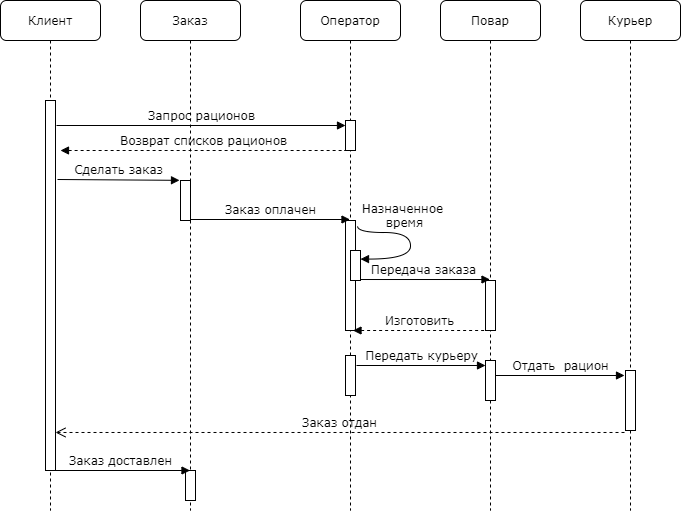

The diagram above was exported from draw.io. Its source (the exported page's mxGraphModel, read from the mxfile embedded in the PNG):
<mxGraphModel dx="1102" dy="527" grid="1" gridSize="10" guides="1" tooltips="1" connect="1" arrows="1" fold="1" page="1" pageScale="1" pageWidth="1100" pageHeight="850" background="#ffffff" math="0" shadow="0">
  <root>
    <mxCell id="0" />
    <mxCell id="1" parent="0" />
    <mxCell id="7baba1c4bc27f4b0-2" value="Заказ" style="shape=umlLifeline;perimeter=lifelinePerimeter;whiteSpace=wrap;html=1;container=1;collapsible=0;recursiveResize=0;outlineConnect=0;rounded=1;shadow=0;comic=0;labelBackgroundColor=none;strokeWidth=1;fontFamily=Verdana;fontSize=12;align=center;" parent="1" vertex="1">
      <mxGeometry x="240" y="80" width="100" height="510" as="geometry" />
    </mxCell>
    <mxCell id="7baba1c4bc27f4b0-10" value="" style="html=1;points=[];perimeter=orthogonalPerimeter;rounded=0;shadow=0;comic=0;labelBackgroundColor=none;strokeWidth=1;fontFamily=Verdana;fontSize=12;align=center;" parent="7baba1c4bc27f4b0-2" vertex="1">
      <mxGeometry x="40" y="180" width="10" height="40" as="geometry" />
    </mxCell>
    <mxCell id="cexJjbSIxkcV43ix5xa3-15" value="" style="html=1;points=[];perimeter=orthogonalPerimeter;rounded=0;shadow=0;comic=0;labelBackgroundColor=none;strokeWidth=1;fontFamily=Verdana;fontSize=12;align=center;" vertex="1" parent="7baba1c4bc27f4b0-2">
      <mxGeometry x="45" y="470" width="10" height="30" as="geometry" />
    </mxCell>
    <mxCell id="7baba1c4bc27f4b0-3" value="Оператор" style="shape=umlLifeline;perimeter=lifelinePerimeter;whiteSpace=wrap;html=1;container=1;collapsible=0;recursiveResize=0;outlineConnect=0;rounded=1;shadow=0;comic=0;labelBackgroundColor=none;strokeWidth=1;fontFamily=Verdana;fontSize=12;align=center;" parent="1" vertex="1">
      <mxGeometry x="400" y="80" width="100" height="510" as="geometry" />
    </mxCell>
    <mxCell id="7baba1c4bc27f4b0-13" value="" style="html=1;points=[];perimeter=orthogonalPerimeter;rounded=0;shadow=0;comic=0;labelBackgroundColor=none;strokeWidth=1;fontFamily=Verdana;fontSize=12;align=center;" parent="7baba1c4bc27f4b0-3" vertex="1">
      <mxGeometry x="45" y="120" width="10" height="30" as="geometry" />
    </mxCell>
    <mxCell id="cexJjbSIxkcV43ix5xa3-4" value="" style="html=1;points=[];perimeter=orthogonalPerimeter;rounded=0;shadow=0;comic=0;labelBackgroundColor=none;strokeWidth=1;fontFamily=Verdana;fontSize=12;align=center;" vertex="1" parent="7baba1c4bc27f4b0-3">
      <mxGeometry x="45" y="220" width="10" height="110" as="geometry" />
    </mxCell>
    <mxCell id="cexJjbSIxkcV43ix5xa3-7" value="" style="html=1;points=[];perimeter=orthogonalPerimeter;rounded=0;shadow=0;comic=0;labelBackgroundColor=none;strokeWidth=1;fontFamily=Verdana;fontSize=12;align=center;" vertex="1" parent="7baba1c4bc27f4b0-3">
      <mxGeometry x="45" y="355" width="10" height="40" as="geometry" />
    </mxCell>
    <mxCell id="7baba1c4bc27f4b0-4" value="Повар" style="shape=umlLifeline;perimeter=lifelinePerimeter;whiteSpace=wrap;html=1;container=1;collapsible=0;recursiveResize=0;outlineConnect=0;rounded=1;shadow=0;comic=0;labelBackgroundColor=none;strokeWidth=1;fontFamily=Verdana;fontSize=12;align=center;" parent="1" vertex="1">
      <mxGeometry x="540" y="80" width="100" height="510" as="geometry" />
    </mxCell>
    <mxCell id="cexJjbSIxkcV43ix5xa3-9" value="" style="html=1;points=[];perimeter=orthogonalPerimeter;rounded=0;shadow=0;comic=0;labelBackgroundColor=none;strokeWidth=1;fontFamily=Verdana;fontSize=12;align=center;" vertex="1" parent="7baba1c4bc27f4b0-4">
      <mxGeometry x="45" y="360" width="10" height="40" as="geometry" />
    </mxCell>
    <mxCell id="7baba1c4bc27f4b0-5" value="Курьер" style="shape=umlLifeline;perimeter=lifelinePerimeter;whiteSpace=wrap;html=1;container=1;collapsible=0;recursiveResize=0;outlineConnect=0;rounded=1;shadow=0;comic=0;labelBackgroundColor=none;strokeWidth=1;fontFamily=Verdana;fontSize=12;align=center;" parent="1" vertex="1">
      <mxGeometry x="680" y="80" width="100" height="510" as="geometry" />
    </mxCell>
    <mxCell id="7baba1c4bc27f4b0-19" value="" style="html=1;points=[];perimeter=orthogonalPerimeter;rounded=0;shadow=0;comic=0;labelBackgroundColor=none;strokeWidth=1;fontFamily=Verdana;fontSize=12;align=center;" parent="7baba1c4bc27f4b0-5" vertex="1">
      <mxGeometry x="45" y="370" width="10" height="60" as="geometry" />
    </mxCell>
    <mxCell id="7baba1c4bc27f4b0-8" value="Клиент" style="shape=umlLifeline;perimeter=lifelinePerimeter;whiteSpace=wrap;html=1;container=1;collapsible=0;recursiveResize=0;outlineConnect=0;rounded=1;shadow=0;comic=0;labelBackgroundColor=none;strokeWidth=1;fontFamily=Verdana;fontSize=12;align=center;" parent="1" vertex="1">
      <mxGeometry x="100" y="80" width="100" height="510" as="geometry" />
    </mxCell>
    <mxCell id="7baba1c4bc27f4b0-9" value="" style="html=1;points=[];perimeter=orthogonalPerimeter;rounded=0;shadow=0;comic=0;labelBackgroundColor=none;strokeWidth=1;fontFamily=Verdana;fontSize=12;align=center;" parent="7baba1c4bc27f4b0-8" vertex="1">
      <mxGeometry x="45" y="100" width="10" height="370" as="geometry" />
    </mxCell>
    <mxCell id="7baba1c4bc27f4b0-16" value="" style="html=1;points=[];perimeter=orthogonalPerimeter;rounded=0;shadow=0;comic=0;labelBackgroundColor=none;strokeWidth=1;fontFamily=Verdana;fontSize=12;align=center;" parent="1" vertex="1">
      <mxGeometry x="585" y="360" width="10" height="50" as="geometry" />
    </mxCell>
    <mxCell id="7baba1c4bc27f4b0-23" value="Передача заказа" style="html=1;verticalAlign=bottom;endArrow=block;labelBackgroundColor=none;fontFamily=Verdana;fontSize=12;exitX=0.7;exitY=0.967;exitDx=0;exitDy=0;exitPerimeter=0;" parent="1" source="7baba1c4bc27f4b0-34" edge="1">
      <mxGeometry relative="1" as="geometry">
        <mxPoint x="510" y="450" as="sourcePoint" />
        <mxPoint x="589.5" y="359.01" as="targetPoint" />
      </mxGeometry>
    </mxCell>
    <mxCell id="7baba1c4bc27f4b0-30" value="Заказ отдан" style="html=1;verticalAlign=bottom;endArrow=open;dashed=1;endSize=8;labelBackgroundColor=none;fontFamily=Verdana;fontSize=12;elbow=vertical;exitX=-0.1;exitY=1.033;exitDx=0;exitDy=0;exitPerimeter=0;" parent="1" source="7baba1c4bc27f4b0-19" target="7baba1c4bc27f4b0-9" edge="1">
      <mxGeometry relative="1" as="geometry">
        <mxPoint x="293" y="469" as="targetPoint" />
        <mxPoint x="870" y="600" as="sourcePoint" />
      </mxGeometry>
    </mxCell>
    <mxCell id="7baba1c4bc27f4b0-11" value="Запрос рационов" style="html=1;verticalAlign=bottom;endArrow=block;labelBackgroundColor=none;fontFamily=Verdana;fontSize=12;elbow=vertical;" parent="1" target="7baba1c4bc27f4b0-13" edge="1">
      <mxGeometry relative="1" as="geometry">
        <mxPoint x="156" y="205" as="sourcePoint" />
        <mxPoint x="283" y="205" as="targetPoint" />
      </mxGeometry>
    </mxCell>
    <mxCell id="7baba1c4bc27f4b0-14" value="Заказ оплачен" style="html=1;verticalAlign=bottom;endArrow=block;labelBackgroundColor=none;fontFamily=Verdana;fontSize=12;elbow=vertical;endFill=1;exitX=1;exitY=0.975;exitDx=0;exitDy=0;exitPerimeter=0;" parent="1" source="7baba1c4bc27f4b0-10" target="7baba1c4bc27f4b0-3" edge="1">
      <mxGeometry relative="1" as="geometry">
        <mxPoint x="370" y="210" as="sourcePoint" />
        <mxPoint x="450" y="270" as="targetPoint" />
        <mxPoint as="offset" />
      </mxGeometry>
    </mxCell>
    <mxCell id="7baba1c4bc27f4b0-34" value="" style="html=1;points=[];perimeter=orthogonalPerimeter;rounded=0;shadow=0;comic=0;labelBackgroundColor=none;strokeWidth=1;fontFamily=Verdana;fontSize=12;align=center;" parent="1" vertex="1">
      <mxGeometry x="450" y="330" width="10" height="30" as="geometry" />
    </mxCell>
    <mxCell id="7baba1c4bc27f4b0-35" value="Назначенное &lt;br&gt;время" style="html=1;verticalAlign=bottom;endArrow=block;labelBackgroundColor=none;fontFamily=Verdana;fontSize=12;elbow=vertical;edgeStyle=orthogonalEdgeStyle;curved=1;entryX=1;entryY=0.286;entryPerimeter=0;exitX=1.2;exitY=0.05;exitPerimeter=0;exitDx=0;exitDy=0;" parent="1" source="cexJjbSIxkcV43ix5xa3-4" target="7baba1c4bc27f4b0-34" edge="1">
      <mxGeometry x="-0.2222" relative="1" as="geometry">
        <mxPoint x="465" y="260" as="sourcePoint" />
        <mxPoint x="595" y="260" as="targetPoint" />
        <Array as="points">
          <mxPoint x="457" y="312" />
          <mxPoint x="510" y="312" />
          <mxPoint x="510" y="339" />
        </Array>
        <mxPoint as="offset" />
      </mxGeometry>
    </mxCell>
    <mxCell id="cexJjbSIxkcV43ix5xa3-1" value="Возврат списков рационов" style="html=1;verticalAlign=bottom;endArrow=none;labelBackgroundColor=none;fontFamily=Verdana;fontSize=12;elbow=vertical;startArrow=block;startFill=1;endFill=0;dashed=1;" edge="1" parent="1" target="7baba1c4bc27f4b0-13">
      <mxGeometry relative="1" as="geometry">
        <mxPoint x="160" y="230" as="sourcePoint" />
        <mxPoint x="434.5" y="230" as="targetPoint" />
      </mxGeometry>
    </mxCell>
    <mxCell id="cexJjbSIxkcV43ix5xa3-2" value="Сделать заказ" style="html=1;verticalAlign=bottom;endArrow=block;labelBackgroundColor=none;fontFamily=Verdana;fontSize=12;elbow=vertical;entryX=-0.1;entryY=-0.004;entryDx=0;entryDy=0;entryPerimeter=0;" edge="1" parent="1" target="7baba1c4bc27f4b0-10">
      <mxGeometry relative="1" as="geometry">
        <mxPoint x="157" y="259" as="sourcePoint" />
        <mxPoint x="320" y="215" as="targetPoint" />
      </mxGeometry>
    </mxCell>
    <mxCell id="cexJjbSIxkcV43ix5xa3-6" value="Изготовить" style="html=1;verticalAlign=bottom;endArrow=none;labelBackgroundColor=none;fontFamily=Verdana;fontSize=12;exitX=0.7;exitY=0.967;exitDx=0;exitDy=0;exitPerimeter=0;endFill=0;startArrow=block;startFill=1;dashed=1;" edge="1" parent="1">
      <mxGeometry relative="1" as="geometry">
        <mxPoint x="452.5" y="410" as="sourcePoint" />
        <mxPoint x="585" y="410" as="targetPoint" />
      </mxGeometry>
    </mxCell>
    <mxCell id="cexJjbSIxkcV43ix5xa3-8" value="Передать курьеру" style="html=1;verticalAlign=bottom;endArrow=block;labelBackgroundColor=none;fontFamily=Verdana;fontSize=12;exitX=1.1;exitY=0.25;exitDx=0;exitDy=0;exitPerimeter=0;" edge="1" parent="1" source="cexJjbSIxkcV43ix5xa3-7" target="cexJjbSIxkcV43ix5xa3-9">
      <mxGeometry relative="1" as="geometry">
        <mxPoint x="462.5" y="440" as="sourcePoint" />
        <mxPoint x="560" y="440" as="targetPoint" />
      </mxGeometry>
    </mxCell>
    <mxCell id="cexJjbSIxkcV43ix5xa3-10" value="Отдать&amp;nbsp; рацион" style="html=1;verticalAlign=bottom;endArrow=block;labelBackgroundColor=none;fontFamily=Verdana;fontSize=12;exitX=1.1;exitY=0.25;exitDx=0;exitDy=0;exitPerimeter=0;" edge="1" parent="1">
      <mxGeometry relative="1" as="geometry">
        <mxPoint x="595" y="455" as="sourcePoint" />
        <mxPoint x="724" y="455" as="targetPoint" />
      </mxGeometry>
    </mxCell>
    <mxCell id="cexJjbSIxkcV43ix5xa3-16" value="Заказ доставлен" style="html=1;verticalAlign=bottom;endArrow=block;labelBackgroundColor=none;fontFamily=Verdana;fontSize=12;elbow=vertical;" edge="1" parent="1" target="7baba1c4bc27f4b0-2">
      <mxGeometry relative="1" as="geometry">
        <mxPoint x="150" y="550" as="sourcePoint" />
        <mxPoint x="272" y="550.84" as="targetPoint" />
      </mxGeometry>
    </mxCell>
  </root>
</mxGraphModel>